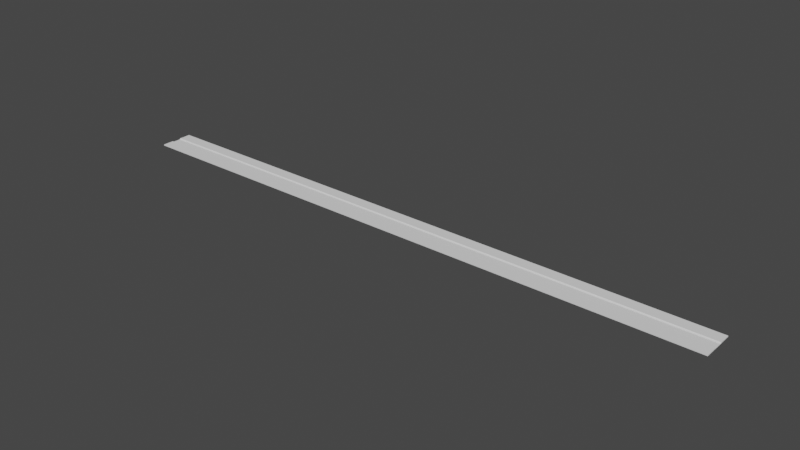 # Source: WaldSchneeSnensTest.blend  (saved by Blender 3.5.10; exported with 4.5.12 LTS)
import bpy
from mathutils import Matrix  # noqa: F401  (used for matrix-valued properties, if any)

bpy.ops.wm.read_factory_settings(use_empty=True)
scene = bpy.context.scene
scene.name = 'Scene'

# ---- collections
col_collection = bpy.data.collections.new('Collection'); scene.collection.children.link(col_collection)

# ---- world
world_world = bpy.data.worlds.new('World'); scene.world = world_world
world_world.use_nodes = True; world_world.node_tree.nodes.clear()
_N = world_world.node_tree.nodes; _L = world_world.node_tree.links
n0 = _N.new('ShaderNodeOutputWorld'); n0.name = 'World Output'; n0.location = (300, 300)
n1 = _N.new('ShaderNodeBackground'); n1.name = 'Background'; n1.location = (10, 300)
n1.inputs[0].default_value = (0.05088, 0.05088, 0.05088, 1.0)
_L.new(n1.outputs[0], n0.inputs[0])
n0.is_active_output = True
world_world.color = (0.05088, 0.05088, 0.05088)
world_world.use_sun_shadow = False
world_world.sun_shadow_jitter_overblur = 0.0

# ---- meshes
me_plane_001 = bpy.data.meshes.new('Plane.001')
me_plane_001.from_pydata([(0.0, 9.062, -0.6525), (0.0, 9.062, -0.8928), (0.0, -9.027, -0.6525), (0.0, -9.027, -0.8928), (280.0, -9.027, -0.8928), (280.0, -9.027, -0.6525), (280.0, 9.062, -0.8928), (280.0, 9.062, -0.6525), (0.0, 38.62, -0.6525), (0.0, 38.62, -0.8928), (280.0, 38.62, -0.8928), (280.0, 38.62, -0.6525), (0.0, -38.75, -0.8928), (0.0, -38.75, -0.6525), (280.0, -38.75, -0.6525), (280.0, -38.75, -0.8928), (0.0, 9.33, -0.3699), (280.0, 9.33, -0.3699), (280.0, -9.296, -0.3699), (0.0, -9.296, -0.3699), (0.0, 38.62, -0.3699), (280.0, 38.62, -0.3699), (280.0, -38.75, -0.3699), (0.0, -38.75, -0.3699), (0.0, 11.81, 1.4), (280.0, 11.81, 1.4), (280.0, -11.78, 1.4), (0.0, -11.78, 1.4), (0.0, 38.62, 1.4), (280.0, 38.62, 1.4), (280.0, -38.75, 1.4), (0.0, -38.75, 1.4), (280.0, -10.93, 0.5151), (280.0, -38.75, 0.5151), (0.0, -38.75, 0.5151), (0.0, -10.93, 0.5151), (280.0, 10.96, 0.5151), (0.0, 10.96, 0.5151), (280.0, 38.62, 0.5151), (0.0, 38.62, 0.5151)], [], [(3, 2, 0, 1), (2, 13, 23, 19), (6, 7, 5, 4), (3, 4, 15, 12), (1, 6, 4, 3), (7, 0, 2, 5), (9, 8, 11, 10), (7, 6, 10, 11), (6, 1, 9, 10), (1, 0, 8, 9), (15, 14, 13, 12), (2, 3, 12, 13), (8, 0, 16, 20), (4, 5, 14, 15), (33, 32, 26, 30), (37, 36, 25, 24), (5, 2, 19, 18), (14, 5, 18, 22), (0, 7, 17, 16), (7, 11, 21, 17), (11, 8, 20, 21), (13, 14, 22, 23), (24, 25, 29, 28), (26, 27, 31, 30), (34, 33, 30, 31), (36, 38, 29, 25), (32, 35, 27, 26), (35, 34, 31, 27), (39, 37, 24, 28), (38, 39, 28, 29), (19, 23, 34, 35), (18, 19, 35, 32), (23, 22, 33, 34), (22, 18, 32, 33), (21, 20, 39, 38), (20, 16, 37, 39), (17, 21, 38, 36), (16, 17, 36, 37)])
_uv = me_plane_001.uv_layers.new(name='UVMap')
_uv.uv.foreach_set('vector', [0.375, 0.0, 0.625, 0.0, 0.625, 0.25, 0.375, 0.25, 0.625, 0.0, 0.625, 0.0, 0.625, 0.0, 0.625, 0.0, 0.375, 0.5, 0.625, 0.5, 0.625, 0.75, 0.375, 0.75, 0.125, 0.75, 0.375, 0.75, 0.375, 0.75, 0.125, 0.75, 0.125, 0.5, 0.375, 0.5, 0.375, 0.75, 0.125, 0.75, 0.625, 0.5, 0.875, 0.5, 0.875, 0.75, 0.625, 0.75, 0.375, 0.25, 0.625, 0.25, 0.625, 0.5, 0.375, 0.5, 0.625, 0.5, 0.375, 0.5, 0.375, 0.5, 0.625, 0.5, 0.375, 0.5, 0.125, 0.5, 0.125, 0.5, 0.375, 0.5, 0.375, 0.25, 0.625, 0.25, 0.625, 0.25, 0.375, 0.25, 0.375, 0.75, 0.625, 0.75, 0.625, 1.0, 0.375, 1.0, 0.625, 0.0, 0.375, 0.0, 0.375, 0.0, 0.625, 0.0, 0.625, 0.25, 0.625, 0.25, 0.625, 0.25, 0.625, 0.25, 0.375, 0.75, 0.625, 0.75, 0.625, 0.75, 0.375, 0.75, 0.625, 0.75, 0.625, 0.75, 0.625, 0.75, 0.625, 0.75, 0.875, 0.5, 0.625, 0.5, 0.625, 0.5, 0.875, 0.5, 0.625, 0.75, 0.875, 0.75, 0.875, 0.75, 0.625, 0.75, 0.625, 0.75, 0.625, 0.75, 0.625, 0.75, 0.625, 0.75, 0.875, 0.5, 0.625, 0.5, 0.625, 0.5, 0.875, 0.5, 0.625, 0.5, 0.625, 0.5, 0.625, 0.5, 0.625, 0.5, 0.625, 0.5, 0.625, 0.25, 0.625, 0.25, 0.625, 0.5, 0.625, 1.0, 0.625, 0.75, 0.625, 0.75, 0.625, 1.0, 0.875, 0.5, 0.625, 0.5, 0.625, 0.5, 0.875, 0.5, 0.625, 0.75, 0.875, 0.75, 0.875, 0.75, 0.625, 0.75, 0.625, 1.0, 0.625, 0.75, 0.625, 0.75, 0.625, 1.0, 0.625, 0.5, 0.625, 0.5, 0.625, 0.5, 0.625, 0.5, 0.625, 0.75, 0.875, 0.75, 0.875, 0.75, 0.625, 0.75, 0.625, 0.0, 0.625, 0.0, 0.625, 0.0, 0.625, 0.0, 0.625, 0.25, 0.625, 0.25, 0.625, 0.25, 0.625, 0.25, 0.625, 0.5, 0.625, 0.25, 0.625, 0.25, 0.625, 0.5, 0.625, 0.0, 0.625, 0.0, 0.625, 0.0, 0.625, 0.0, 0.625, 0.75, 0.875, 0.75, 0.875, 0.75, 0.625, 0.75, 0.625, 1.0, 0.625, 0.75, 0.625, 0.75, 0.625, 1.0, 0.625, 0.75, 0.625, 0.75, 0.625, 0.75, 0.625, 0.75, 0.625, 0.5, 0.625, 0.25, 0.625, 0.25, 0.625, 0.5, 0.625, 0.25, 0.625, 0.25, 0.625, 0.25, 0.625, 0.25, 0.625, 0.5, 0.625, 0.5, 0.625, 0.5, 0.625, 0.5, 0.875, 0.5, 0.625, 0.5, 0.625, 0.5, 0.875, 0.5])
me_plane_001.update()

# ---- objects
ob_plane = bpy.data.objects.new('Plane', me_plane_001)

# ---- transforms, parenting, visibility, modifiers, constraints
ob_plane.location = (0.0, 0.0, 0.0)
ob_plane.scale = (5.0, 1.0, 1.0)

# ---- collection membership
col_collection.objects.link(ob_plane)

# ---- scene / render settings (as saved in the file)
scene.frame_start = 1; scene.frame_end = 250; scene.frame_set(1)
scene.render.engine = 'BLENDER_EEVEE_NEXT'
scene.cycles.sampling_pattern = 'TABULATED_SOBOL'
scene.view_settings.view_transform = 'Filmic'
bpy.context.view_layer.update()

# ---- added for rendering (the .blend has no active camera and no usable light): camera, sun
cam_auto = bpy.data.cameras.new('AutoCamera')
cam_auto.lens = 50.0
cam_auto.sensor_width = 36.0
cam_auto.clip_end = 22767.4
ob_auto_camera = bpy.data.objects.new('AutoCamera', cam_auto)
scene.collection.objects.link(ob_auto_camera)
ob_auto_camera.location = (1997.29, -1556.82, 1038.09)
ob_auto_camera.rotation_euler = (1.09748, -7.21219e-08, 0.694738)
scene.camera = ob_auto_camera
light_auto_sun = bpy.data.lights.new('AutoSun', 'SUN')
light_auto_sun.energy = 3.0
light_auto_sun.angle = 0.0523599
ob_auto_sun = bpy.data.objects.new('AutoSun', light_auto_sun)
scene.collection.objects.link(ob_auto_sun)
ob_auto_sun.rotation_euler = (0.872665, 0.174533, 0.523599)
bpy.context.view_layer.update()
